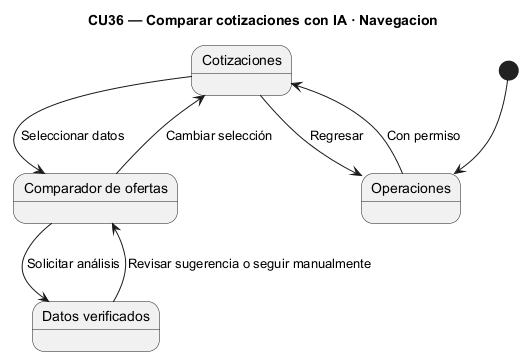

The diagram above was rendered by PlantUML. Its source (embedded in the PNG):
@startuml
skinparam backgroundColor white
skinparam shadowing false
title CU36 — Comparar cotizaciones con IA · Navegacion
[*] --> Operaciones
state "Cotizaciones" as Listado
state "Comparador de ofertas" as Panel
Operaciones --> Listado : Con permiso
Listado --> Panel : Seleccionar datos
Panel --> Listado : Cambiar selección
state "Datos verificados" as Datos
Panel --> Datos : Solicitar análisis
Datos --> Panel : Revisar sugerencia o seguir manualmente
Listado --> Operaciones : Regresar
@enduml